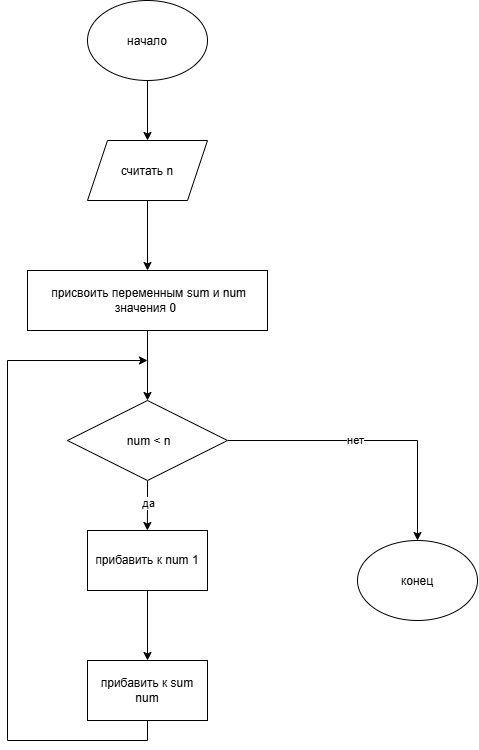

The diagram above was exported from draw.io. Its source (the exported page's mxGraphModel, read from the mxfile embedded in the PNG):
<mxGraphModel dx="1471" dy="1006" grid="1" gridSize="10" guides="1" tooltips="1" connect="1" arrows="1" fold="1" page="1" pageScale="1" pageWidth="827" pageHeight="1169" math="0" shadow="0">
  <root>
    <mxCell id="0" />
    <mxCell id="1" parent="0" />
    <mxCell id="lglAr808NgzjHje4yAmX-3" edge="1" parent="1" source="ydrzLqhnRGzqzPGhZ87J-1" style="edgeStyle=orthogonalEdgeStyle;rounded=0;orthogonalLoop=1;jettySize=auto;html=1;exitX=0.5;exitY=1;exitDx=0;exitDy=0;entryX=0.5;entryY=0;entryDx=0;entryDy=0;" target="lglAr808NgzjHje4yAmX-2">
      <mxGeometry relative="1" as="geometry" />
    </mxCell>
    <mxCell id="ydrzLqhnRGzqzPGhZ87J-1" parent="1" style="ellipse;whiteSpace=wrap;html=1;shapeInside=1;" value="начало" vertex="1">
      <mxGeometry height="80" width="120" x="350" y="320" as="geometry" />
    </mxCell>
    <mxCell id="lglAr808NgzjHje4yAmX-6" edge="1" parent="1" source="lglAr808NgzjHje4yAmX-2" style="edgeStyle=orthogonalEdgeStyle;rounded=0;orthogonalLoop=1;jettySize=auto;html=1;exitX=0.5;exitY=1;exitDx=0;exitDy=0;entryX=0.5;entryY=0;entryDx=0;entryDy=0;" target="lglAr808NgzjHje4yAmX-4">
      <mxGeometry relative="1" as="geometry" />
    </mxCell>
    <mxCell id="lglAr808NgzjHje4yAmX-2" parent="1" style="shape=parallelogram;perimeter=parallelogramPerimeter;whiteSpace=wrap;html=1;shapeInside=1;fixedSize=1;" value="считать n" vertex="1">
      <mxGeometry height="60" width="120" x="350" y="460" as="geometry" />
    </mxCell>
    <mxCell id="lglAr808NgzjHje4yAmX-8" edge="1" parent="1" source="lglAr808NgzjHje4yAmX-4" style="edgeStyle=orthogonalEdgeStyle;rounded=0;orthogonalLoop=1;jettySize=auto;html=1;exitX=0.5;exitY=1;exitDx=0;exitDy=0;entryX=0.5;entryY=0;entryDx=0;entryDy=0;" target="lglAr808NgzjHje4yAmX-7">
      <mxGeometry relative="1" as="geometry" />
    </mxCell>
    <mxCell id="lglAr808NgzjHje4yAmX-4" parent="1" style="rounded=0;whiteSpace=wrap;html=1;" value="&amp;nbsp;присвоить переменным sum и num значения 0&amp;nbsp;" vertex="1">
      <mxGeometry height="60" width="240" x="290" y="590" as="geometry" />
    </mxCell>
    <mxCell id="lglAr808NgzjHje4yAmX-10" edge="1" parent="1" source="lglAr808NgzjHje4yAmX-7" style="edgeStyle=orthogonalEdgeStyle;rounded=0;orthogonalLoop=1;jettySize=auto;html=1;exitX=0.5;exitY=1;exitDx=0;exitDy=0;">
      <mxGeometry relative="1" as="geometry">
        <mxPoint x="409.8571428571429" y="850" as="targetPoint" />
      </mxGeometry>
    </mxCell>
    <mxCell id="lglAr808NgzjHje4yAmX-11" connectable="0" parent="lglAr808NgzjHje4yAmX-10" style="edgeLabel;html=1;align=center;verticalAlign=middle;resizable=0;points=[];" value="да" vertex="1">
      <mxGeometry relative="1" x="-0.1083" as="geometry">
        <mxPoint as="offset" />
      </mxGeometry>
    </mxCell>
    <mxCell id="lglAr808NgzjHje4yAmX-12" edge="1" parent="1" source="lglAr808NgzjHje4yAmX-7" style="edgeStyle=orthogonalEdgeStyle;rounded=0;orthogonalLoop=1;jettySize=auto;html=1;exitX=1;exitY=0.5;exitDx=0;exitDy=0;">
      <mxGeometry relative="1" as="geometry">
        <mxPoint x="680" y="860" as="targetPoint" />
      </mxGeometry>
    </mxCell>
    <mxCell id="lglAr808NgzjHje4yAmX-13" connectable="0" parent="lglAr808NgzjHje4yAmX-12" style="edgeLabel;html=1;align=center;verticalAlign=middle;resizable=0;points=[];" value="нет" vertex="1">
      <mxGeometry relative="1" x="-0.123" y="1" as="geometry">
        <mxPoint as="offset" />
      </mxGeometry>
    </mxCell>
    <mxCell id="lglAr808NgzjHje4yAmX-7" parent="1" style="rhombus;whiteSpace=wrap;html=1;shapeInside=1;" value="&lt;br&gt;&amp;nbsp;num &amp;lt; n" vertex="1">
      <mxGeometry height="80" width="160" x="330" y="720" as="geometry" />
    </mxCell>
    <mxCell id="lglAr808NgzjHje4yAmX-21" edge="1" parent="1" source="lglAr808NgzjHje4yAmX-14" style="edgeStyle=orthogonalEdgeStyle;rounded=0;orthogonalLoop=1;jettySize=auto;html=1;exitX=0.5;exitY=1;exitDx=0;exitDy=0;entryX=0.5;entryY=0;entryDx=0;entryDy=0;" target="lglAr808NgzjHje4yAmX-15">
      <mxGeometry relative="1" as="geometry" />
    </mxCell>
    <mxCell id="lglAr808NgzjHje4yAmX-14" parent="1" style="rounded=0;whiteSpace=wrap;html=1;" value="прибавить к num 1" vertex="1">
      <mxGeometry height="60" width="120" x="350" y="850" as="geometry" />
    </mxCell>
    <mxCell id="lglAr808NgzjHje4yAmX-22" edge="1" parent="1" source="lglAr808NgzjHje4yAmX-15" style="edgeStyle=orthogonalEdgeStyle;rounded=0;orthogonalLoop=1;jettySize=auto;html=1;exitX=0.5;exitY=1;exitDx=0;exitDy=0;">
      <mxGeometry relative="1" as="geometry">
        <Array as="points">
          <mxPoint x="410" y="1060" />
          <mxPoint x="270" y="1060" />
          <mxPoint x="270" y="680" />
        </Array>
        <mxPoint x="410" y="680" as="targetPoint" />
      </mxGeometry>
    </mxCell>
    <mxCell id="lglAr808NgzjHje4yAmX-15" parent="1" style="rounded=0;whiteSpace=wrap;html=1;" value="прибавить к sum num" vertex="1">
      <mxGeometry height="60" width="120" x="350" y="980" as="geometry" />
    </mxCell>
    <mxCell id="lglAr808NgzjHje4yAmX-24" parent="1" style="ellipse;whiteSpace=wrap;html=1;shapeInside=1;" value="конец&lt;div&gt;&lt;br/&gt;&lt;/div&gt;" vertex="1">
      <mxGeometry height="80" width="120" x="620" y="860" as="geometry" />
    </mxCell>
  </root>
</mxGraphModel>